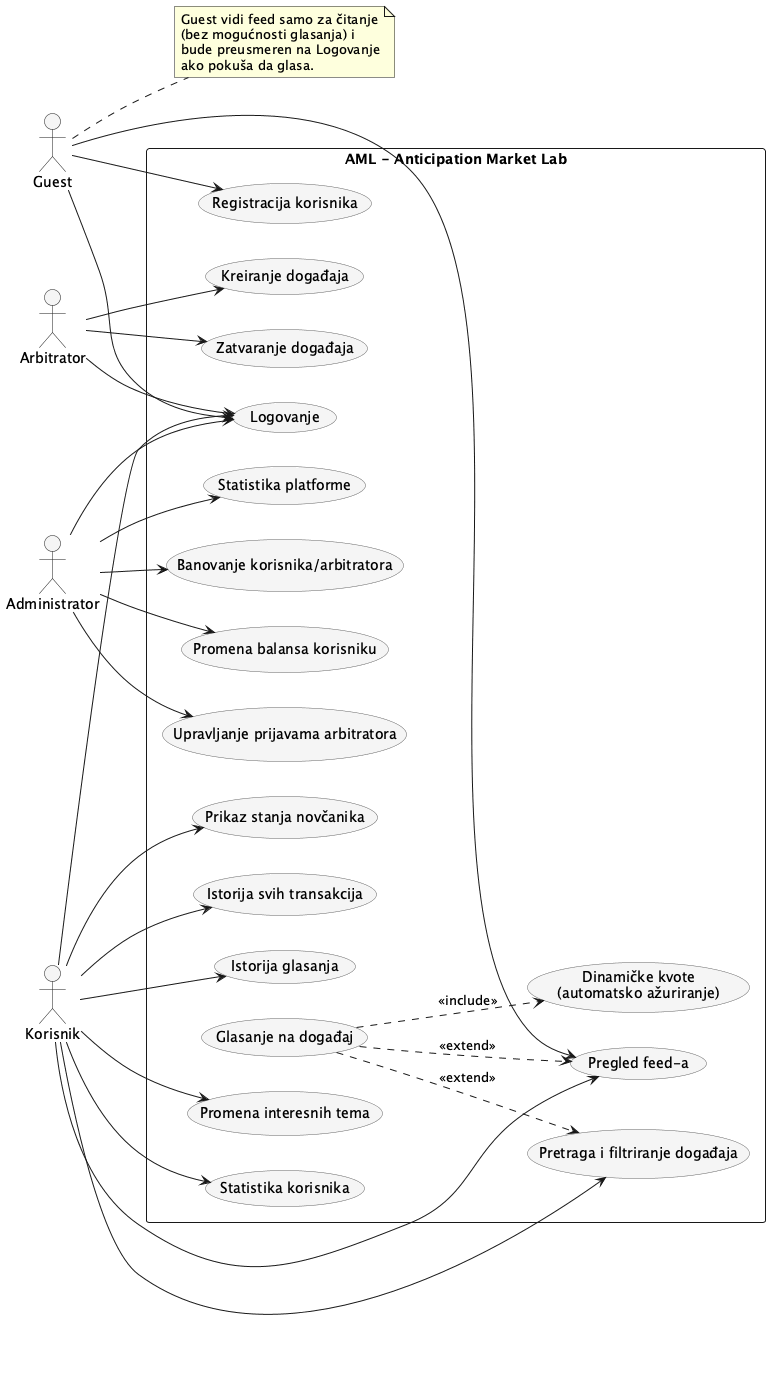

The diagram above was rendered by PlantUML. Its source (embedded in the PNG):
@startuml use_case_diagram
left to right direction
skinparam packageStyle rectangle
skinparam usecase {
  BackgroundColor #F5F5F5
  BorderColor #666666
}

actor Guest
actor Korisnik
actor Arbitrator
actor Administrator

rectangle "AML - Anticipation Market Lab" {

  ' --- zajednički / gost slučajevi upotrebe ---
  usecase "Registracija korisnika" as UC_Registracija
  usecase "Logovanje" as UC_Logovanje

  ' --- Korisnik ---
  usecase "Pregled feed-a" as UC_Feed
  usecase "Glasanje na događaj" as UC_Glasanje
  usecase "Dinamičke kvote\n(automatsko ažuriranje)" as UC_Kvote
  usecase "Pretraga i filtriranje događaja" as UC_Pretraga
  usecase "Prikaz stanja novčanika" as UC_StanjeNovcanika
  usecase "Istorija svih transakcija" as UC_IstorijaTransakcija
  usecase "Istorija glasanja" as UC_IstorijaGlasanja
  usecase "Promena interesnih tema" as UC_InteresneTeme
  usecase "Statistika korisnika" as UC_StatistikaKorisnika

  ' --- Arbitrator ---
  usecase "Kreiranje događaja" as UC_KreiranjeDogadjaja
  usecase "Zatvaranje događaja" as UC_ZatvaranjeDogadjaja

  ' --- Administrator ---
  usecase "Banovanje korisnika/arbitratora" as UC_Banovanje
  usecase "Promena balansa korisniku" as UC_PromenaBalansa
  usecase "Upravljanje prijavama arbitratora" as UC_UpravljanjePrijavama
  usecase "Statistika platforme" as UC_StatistikaPlatforme
}

' --- Guest ---
Guest --> UC_Registracija
Guest --> UC_Logovanje
Guest --> UC_Feed
note right of Guest
  Guest vidi feed samo za čitanje
  (bez mogućnosti glasanja) i
  bude preusmeren na Logovanje
  ako pokuša da glasa.
end note

' --- Korisnik ---
Korisnik --> UC_Logovanje
Korisnik --> UC_Feed
Korisnik --> UC_Pretraga
Korisnik --> UC_StanjeNovcanika
Korisnik --> UC_IstorijaTransakcija
Korisnik --> UC_IstorijaGlasanja
Korisnik --> UC_InteresneTeme
Korisnik --> UC_StatistikaKorisnika

UC_Glasanje ..> UC_Feed : <<extend>>
UC_Glasanje ..> UC_Pretraga : <<extend>>
UC_Glasanje ..> UC_Kvote : <<include>>

' --- Arbitrator ---
Arbitrator --> UC_Logovanje
Arbitrator --> UC_KreiranjeDogadjaja
Arbitrator --> UC_ZatvaranjeDogadjaja

' --- Administrator ---
Administrator --> UC_Logovanje
Administrator --> UC_Banovanje
Administrator --> UC_PromenaBalansa
Administrator --> UC_UpravljanjePrijavama
Administrator --> UC_StatistikaPlatforme

@enduml